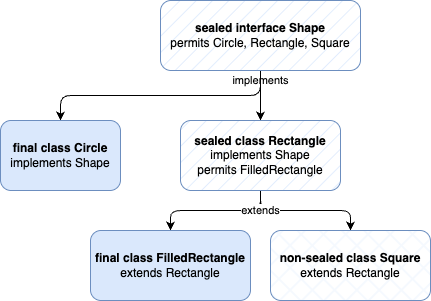

The diagram above was exported from draw.io. Its source (the exported page's mxGraphModel, read from the mxfile embedded in the PNG):
<mxGraphModel dx="955" dy="591" grid="1" gridSize="10" guides="1" tooltips="1" connect="1" arrows="1" fold="1" page="1" pageScale="1" pageWidth="1920" pageHeight="1080" math="0" shadow="0">
  <root>
    <mxCell id="0" />
    <mxCell id="1" parent="0" />
    <mxCell id="28" value="" style="edgeStyle=none;html=1;" edge="1" parent="1" source="21" target="25">
      <mxGeometry relative="1" as="geometry" />
    </mxCell>
    <mxCell id="29" value="implements" style="edgeLabel;html=1;align=center;verticalAlign=middle;resizable=0;points=[];" vertex="1" connectable="0" parent="28">
      <mxGeometry x="-0.16" y="3" relative="1" as="geometry">
        <mxPoint x="-3" y="-11" as="offset" />
      </mxGeometry>
    </mxCell>
    <mxCell id="30" value="" style="edgeStyle=orthogonalEdgeStyle;html=1;entryX=0.5;entryY=0;entryDx=0;entryDy=0;exitX=0.5;exitY=1;exitDx=0;exitDy=0;" edge="1" parent="1" source="21" target="24">
      <mxGeometry relative="1" as="geometry" />
    </mxCell>
    <mxCell id="21" value="&lt;b&gt;sealed interface Shape&lt;/b&gt;&lt;div&gt;permits Circle, Rectangle, Square&lt;/div&gt;" style="rounded=1;whiteSpace=wrap;html=1;fontFamily=Helvetica;fillColor=#dae8fc;strokeColor=#6c8ebf;fillStyle=hatch;" parent="1" vertex="1">
      <mxGeometry x="290" y="100" width="200" height="70" as="geometry" />
    </mxCell>
    <mxCell id="24" value="&lt;b&gt;final class Circle&lt;/b&gt;&lt;br&gt;implements Shape" style="rounded=1;whiteSpace=wrap;html=1;fontFamily=Helvetica;fillColor=#dae8fc;strokeColor=#6c8ebf;" vertex="1" parent="1">
      <mxGeometry x="130" y="220" width="120" height="70" as="geometry" />
    </mxCell>
    <mxCell id="31" style="edgeStyle=orthogonalEdgeStyle;html=1;entryX=0.5;entryY=0;entryDx=0;entryDy=0;" edge="1" parent="1" source="25" target="27">
      <mxGeometry relative="1" as="geometry" />
    </mxCell>
    <mxCell id="32" style="edgeStyle=orthogonalEdgeStyle;html=1;entryX=0.5;entryY=0;entryDx=0;entryDy=0;" edge="1" parent="1" source="25" target="26">
      <mxGeometry relative="1" as="geometry" />
    </mxCell>
    <mxCell id="33" value="extends" style="edgeLabel;html=1;align=center;verticalAlign=middle;resizable=0;points=[];" vertex="1" connectable="0" parent="32">
      <mxGeometry x="-0.9077" relative="1" as="geometry">
        <mxPoint y="14" as="offset" />
      </mxGeometry>
    </mxCell>
    <mxCell id="25" value="&lt;b&gt;sealed class Rectangle&lt;/b&gt;&lt;br&gt;implements Shape &lt;br&gt;permits FilledRectangle" style="rounded=1;whiteSpace=wrap;html=1;fontFamily=Helvetica;fillColor=#dae8fc;strokeColor=#6c8ebf;fillStyle=hatch;" vertex="1" parent="1">
      <mxGeometry x="310" y="220" width="160" height="70" as="geometry" />
    </mxCell>
    <mxCell id="26" value="&lt;b&gt;non-sealed class Square&lt;/b&gt;&lt;br&gt;extends Rectangle" style="rounded=1;whiteSpace=wrap;html=1;fontFamily=Helvetica;fillColor=#dae8fc;strokeColor=#6c8ebf;fillStyle=cross-hatch;" vertex="1" parent="1">
      <mxGeometry x="400" y="330" width="160" height="70" as="geometry" />
    </mxCell>
    <mxCell id="27" value="&lt;b&gt;final class FilledRectangle&lt;/b&gt;&lt;br&gt;extends Rectangle" style="rounded=1;whiteSpace=wrap;html=1;fontFamily=Helvetica;fillColor=#dae8fc;strokeColor=#6c8ebf;" vertex="1" parent="1">
      <mxGeometry x="220" y="330" width="160" height="70" as="geometry" />
    </mxCell>
  </root>
</mxGraphModel>